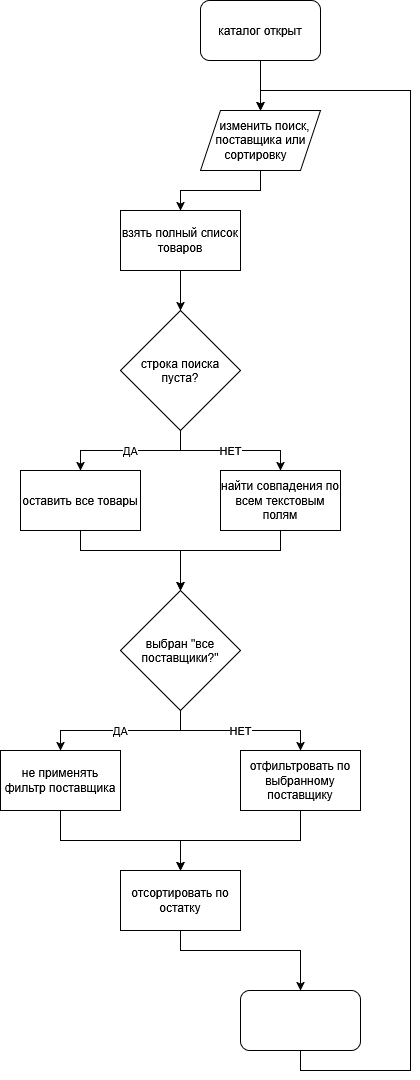

The diagram above was exported from draw.io. Its source (the exported page's mxGraphModel, read from the mxfile embedded in the PNG):
<mxGraphModel dx="1364" dy="786" grid="1" gridSize="10" guides="1" tooltips="1" connect="1" arrows="1" fold="1" page="1" pageScale="1" pageWidth="827" pageHeight="1169" math="0" shadow="0">
  <root>
    <mxCell id="0" />
    <mxCell id="1" parent="0" />
    <mxCell id="aOO50gpuFwXady2EBi7F-15" edge="1" parent="1" source="aOO50gpuFwXady2EBi7F-1" style="edgeStyle=orthogonalEdgeStyle;rounded=0;orthogonalLoop=1;jettySize=auto;html=1;entryX=0.5;entryY=0;entryDx=0;entryDy=0;" target="aOO50gpuFwXady2EBi7F-2">
      <mxGeometry relative="1" as="geometry" />
    </mxCell>
    <mxCell id="aOO50gpuFwXady2EBi7F-1" parent="1" style="rounded=1;whiteSpace=wrap;html=1;" value="каталог открыт" vertex="1">
      <mxGeometry height="60" width="120" x="360" y="10" as="geometry" />
    </mxCell>
    <mxCell id="aOO50gpuFwXady2EBi7F-4" edge="1" parent="1" source="aOO50gpuFwXady2EBi7F-2" style="edgeStyle=orthogonalEdgeStyle;rounded=0;orthogonalLoop=1;jettySize=auto;html=1;" target="aOO50gpuFwXady2EBi7F-3" value="">
      <mxGeometry relative="1" as="geometry" />
    </mxCell>
    <mxCell id="aOO50gpuFwXady2EBi7F-2" parent="1" style="shape=parallelogram;perimeter=parallelogramPerimeter;whiteSpace=wrap;html=1;shapeInside=1;fixedSize=1;" value="изменить поиск, поставщика или сортировку" vertex="1">
      <mxGeometry height="60" width="120" x="360" y="120" as="geometry" />
    </mxCell>
    <mxCell id="aOO50gpuFwXady2EBi7F-6" edge="1" parent="1" source="aOO50gpuFwXady2EBi7F-3" style="edgeStyle=orthogonalEdgeStyle;rounded=0;orthogonalLoop=1;jettySize=auto;html=1;exitX=0.5;exitY=1;exitDx=0;exitDy=0;" target="aOO50gpuFwXady2EBi7F-5" value="">
      <mxGeometry relative="1" as="geometry">
        <mxPoint x="320" y="240" as="sourcePoint" />
      </mxGeometry>
    </mxCell>
    <mxCell id="aOO50gpuFwXady2EBi7F-3" parent="1" style="whiteSpace=wrap;html=1;" value="взять полный список товаров" vertex="1">
      <mxGeometry height="60" width="120" x="280" y="220" as="geometry" />
    </mxCell>
    <mxCell id="aOO50gpuFwXady2EBi7F-9" edge="1" parent="1" source="aOO50gpuFwXady2EBi7F-5" style="edgeStyle=orthogonalEdgeStyle;rounded=0;orthogonalLoop=1;jettySize=auto;html=1;" target="aOO50gpuFwXady2EBi7F-8" value="ДА">
      <mxGeometry relative="1" as="geometry" />
    </mxCell>
    <mxCell id="aOO50gpuFwXady2EBi7F-11" edge="1" parent="1" source="aOO50gpuFwXady2EBi7F-5" style="edgeStyle=orthogonalEdgeStyle;rounded=0;orthogonalLoop=1;jettySize=auto;html=1;" target="aOO50gpuFwXady2EBi7F-10" value="НЕТ">
      <mxGeometry relative="1" as="geometry" />
    </mxCell>
    <mxCell id="aOO50gpuFwXady2EBi7F-5" parent="1" style="rhombus;whiteSpace=wrap;html=1;shapeInside=1;" value="строка поиска пуста?" vertex="1">
      <mxGeometry height="120" width="120" x="280" y="320" as="geometry" />
    </mxCell>
    <mxCell id="aOO50gpuFwXady2EBi7F-13" edge="1" parent="1" source="aOO50gpuFwXady2EBi7F-8" style="edgeStyle=orthogonalEdgeStyle;rounded=0;orthogonalLoop=1;jettySize=auto;html=1;exitX=0.5;exitY=1;exitDx=0;exitDy=0;" target="aOO50gpuFwXady2EBi7F-12" value="">
      <mxGeometry relative="1" as="geometry">
        <Array as="points">
          <mxPoint x="240" y="560" />
          <mxPoint x="340" y="560" />
        </Array>
        <mxPoint x="220" y="540" as="sourcePoint" />
      </mxGeometry>
    </mxCell>
    <mxCell id="aOO50gpuFwXady2EBi7F-8" parent="1" style="whiteSpace=wrap;html=1;" value="оставить все товары" vertex="1">
      <mxGeometry height="60" width="120" x="180" y="480" as="geometry" />
    </mxCell>
    <mxCell id="aOO50gpuFwXady2EBi7F-14" edge="1" parent="1" source="aOO50gpuFwXady2EBi7F-10" style="edgeStyle=orthogonalEdgeStyle;rounded=0;orthogonalLoop=1;jettySize=auto;html=1;entryX=0.5;entryY=0;entryDx=0;entryDy=0;" target="aOO50gpuFwXady2EBi7F-12">
      <mxGeometry relative="1" as="geometry">
        <Array as="points">
          <mxPoint x="440" y="560" />
          <mxPoint x="340" y="560" />
        </Array>
      </mxGeometry>
    </mxCell>
    <mxCell id="aOO50gpuFwXady2EBi7F-10" parent="1" style="whiteSpace=wrap;html=1;" value="найти совпадения по всем текстовым полям" vertex="1">
      <mxGeometry height="60" width="120" x="380" y="480" as="geometry" />
    </mxCell>
    <mxCell id="aOO50gpuFwXady2EBi7F-17" edge="1" parent="1" source="aOO50gpuFwXady2EBi7F-12" style="edgeStyle=orthogonalEdgeStyle;rounded=0;orthogonalLoop=1;jettySize=auto;html=1;" target="aOO50gpuFwXady2EBi7F-16" value="ДА">
      <mxGeometry relative="1" as="geometry" />
    </mxCell>
    <mxCell id="aOO50gpuFwXady2EBi7F-19" edge="1" parent="1" source="aOO50gpuFwXady2EBi7F-12" style="edgeStyle=orthogonalEdgeStyle;rounded=0;orthogonalLoop=1;jettySize=auto;html=1;" target="aOO50gpuFwXady2EBi7F-18" value="НЕТ">
      <mxGeometry relative="1" as="geometry" />
    </mxCell>
    <mxCell id="aOO50gpuFwXady2EBi7F-12" parent="1" style="rhombus;whiteSpace=wrap;html=1;shapeInside=1;" value="выбран &quot;все поставщики?&quot;" vertex="1">
      <mxGeometry height="120" width="120" x="280" y="600" as="geometry" />
    </mxCell>
    <mxCell id="aOO50gpuFwXady2EBi7F-21" edge="1" parent="1" source="aOO50gpuFwXady2EBi7F-16" style="edgeStyle=orthogonalEdgeStyle;rounded=0;orthogonalLoop=1;jettySize=auto;html=1;" target="aOO50gpuFwXady2EBi7F-20" value="">
      <mxGeometry relative="1" as="geometry" />
    </mxCell>
    <mxCell id="aOO50gpuFwXady2EBi7F-16" parent="1" style="whiteSpace=wrap;html=1;" value="не применять фильтр поставщика" vertex="1">
      <mxGeometry height="60" width="120" x="160" y="760" as="geometry" />
    </mxCell>
    <mxCell id="aOO50gpuFwXady2EBi7F-22" edge="1" parent="1" source="aOO50gpuFwXady2EBi7F-18" style="edgeStyle=orthogonalEdgeStyle;rounded=0;orthogonalLoop=1;jettySize=auto;html=1;entryX=0.5;entryY=0;entryDx=0;entryDy=0;" target="aOO50gpuFwXady2EBi7F-20">
      <mxGeometry relative="1" as="geometry" />
    </mxCell>
    <mxCell id="aOO50gpuFwXady2EBi7F-18" parent="1" style="whiteSpace=wrap;html=1;" value="отфильтровать по выбранному поставщику" vertex="1">
      <mxGeometry height="60" width="120" x="400" y="760" as="geometry" />
    </mxCell>
    <mxCell id="aOO50gpuFwXady2EBi7F-23" edge="1" parent="1" source="aOO50gpuFwXady2EBi7F-20" style="edgeStyle=orthogonalEdgeStyle;rounded=0;orthogonalLoop=1;jettySize=auto;html=1;entryX=0.5;entryY=0;entryDx=0;entryDy=0;" target="aOO50gpuFwXady2EBi7F-24">
      <mxGeometry relative="1" as="geometry">
        <Array as="points">
          <mxPoint x="340" y="960" />
          <mxPoint x="460" y="960" />
        </Array>
        <mxPoint x="440" y="1000" as="targetPoint" />
      </mxGeometry>
    </mxCell>
    <mxCell id="aOO50gpuFwXady2EBi7F-20" parent="1" style="whiteSpace=wrap;html=1;" value="отсортировать по остатку" vertex="1">
      <mxGeometry height="60" width="120" x="280" y="880" as="geometry" />
    </mxCell>
    <mxCell id="aOO50gpuFwXady2EBi7F-25" edge="1" parent="1" source="aOO50gpuFwXady2EBi7F-24" style="edgeStyle=orthogonalEdgeStyle;rounded=0;orthogonalLoop=1;jettySize=auto;html=1;entryX=0.5;entryY=0;entryDx=0;entryDy=0;" target="aOO50gpuFwXady2EBi7F-2">
      <mxGeometry relative="1" as="geometry">
        <Array as="points">
          <mxPoint x="460" y="1080" />
          <mxPoint x="570" y="1080" />
          <mxPoint x="570" y="100" />
          <mxPoint x="420" y="100" />
        </Array>
      </mxGeometry>
    </mxCell>
    <mxCell id="aOO50gpuFwXady2EBi7F-24" parent="1" style="rounded=1;whiteSpace=wrap;html=1;" value="" vertex="1">
      <mxGeometry height="60" width="120" x="400" y="1000" as="geometry" />
    </mxCell>
  </root>
</mxGraphModel>